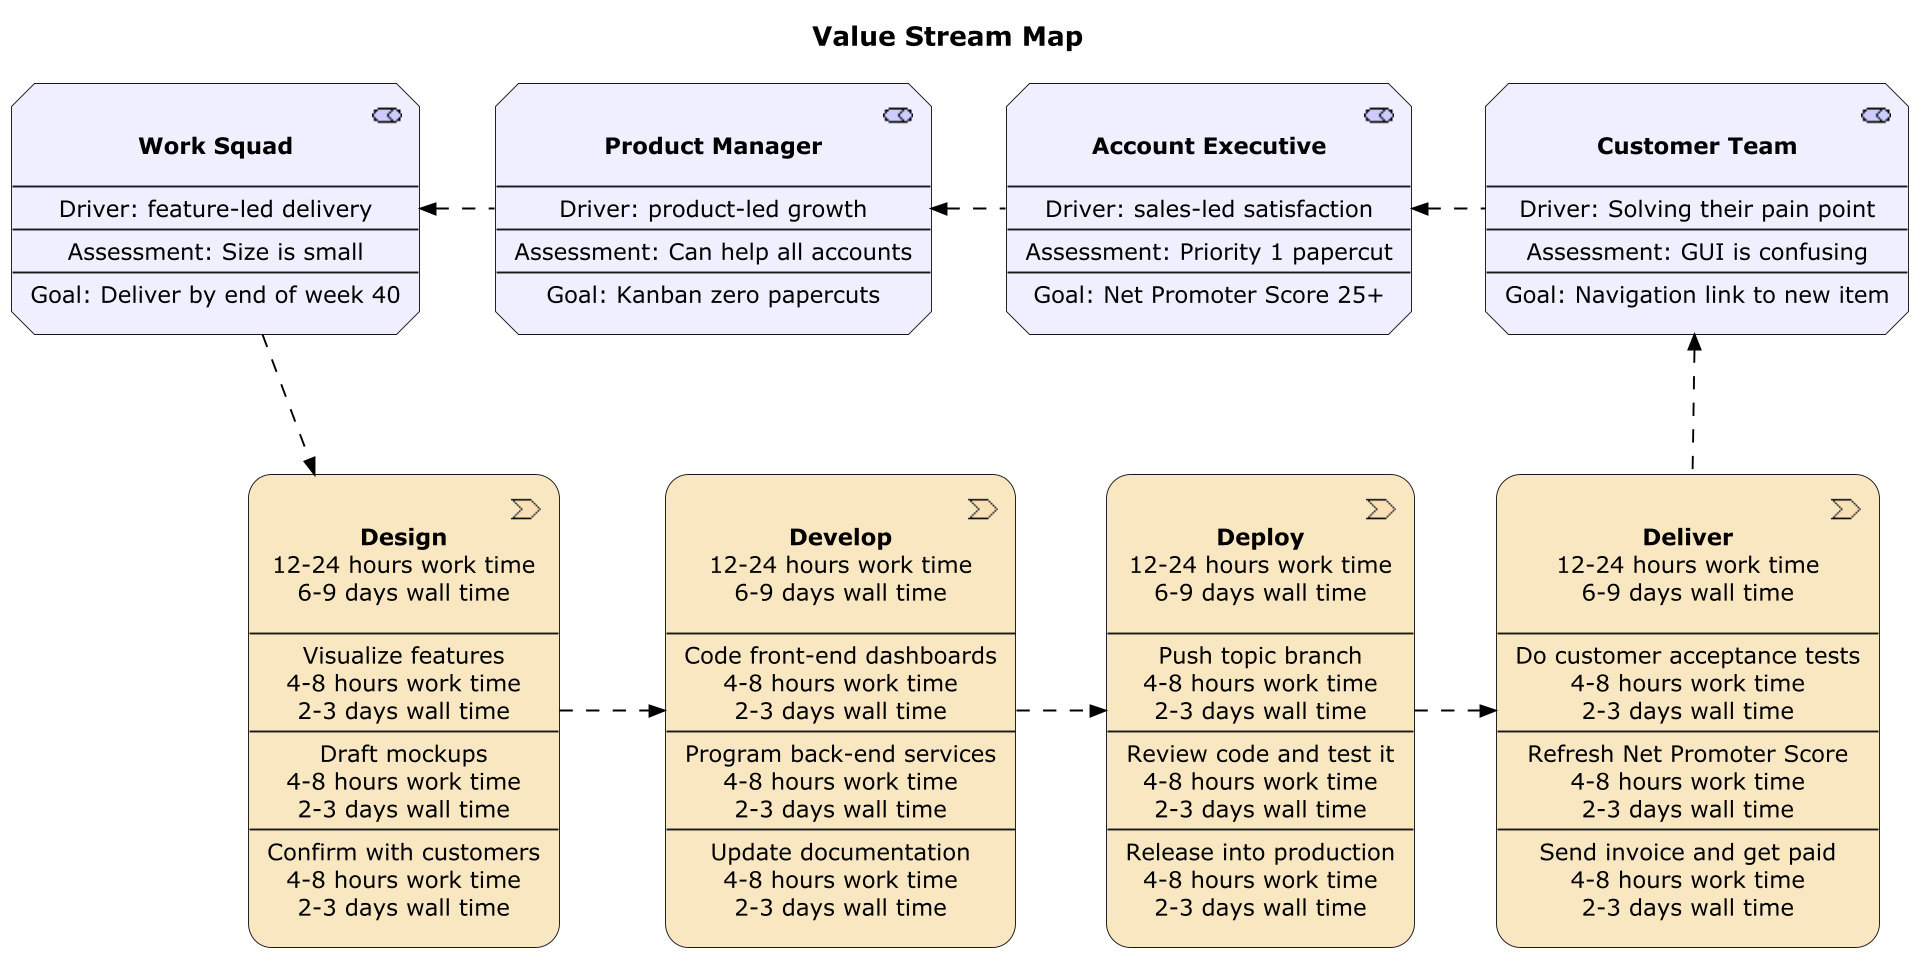

The diagram above was rendered by PlantUML. Its source (embedded in the PNG):
@startuml
scale 1920*1080
!include ../Archimate.puml

title Value Stream Map

Strategy_ValueStream(design, "**Design**\n12-24 hours work time\n6-9 days wall time\n\n--\nVisualize features\n4-8 hours work time\n2-3 days wall time\n--\nDraft mockups\n4-8 hours work time\n2-3 days wall time\n--\nConfirm with customers\n4-8 hours work time\n2-3 days wall time")
Strategy_ValueStream(develop, "**Develop**\n12-24 hours work time\n6-9 days wall time\n\n--\nCode front-end dashboards\n4-8 hours work time\n2-3 days wall time\n--\nProgram back-end services\n4-8 hours work time\n2-3 days wall time\n--\nUpdate documentation\n4-8 hours work time\n2-3 days wall time")
Strategy_ValueStream(deploy, "**Deploy**\n12-24 hours work time\n6-9 days wall time\n\n--\nPush topic branch\n4-8 hours work time\n2-3 days wall time\n--\nReview code and test it\n4-8 hours work time\n2-3 days wall time\n--\nRelease into production\n4-8 hours work time\n2-3 days wall time")
Strategy_ValueStream(deliver, "**Deliver**\n12-24 hours work time\n6-9 days wall time\n\n--\nDo customer acceptance tests\n4-8 hours work time\n2-3 days wall time\n--\nRefresh Net Promoter Score\n4-8 hours work time\n2-3 days wall time\n--\nSend invoice and get paid \n4-8 hours work time\n2-3 days wall time")

Rel_Flow_Right(design, develop)
Rel_Flow_Right(develop, deploy)
Rel_Flow_Right(deploy, deliver)

' If you prefer to see just the value stream steps,
' then you can comment out the following lines.

Motivation_Stakeholder(customer_team, "**Customer Team**\n\n--\nDriver: Solving their pain point\n--\nAssessment: GUI is confusing\n--\nGoal: Navigation link to new item")
Motivation_Stakeholder(account_executive, "**Account Executive**\n\n--\nDriver: sales-led satisfaction\n--\nAssessment: Priority 1 papercut\n--\nGoal: Net Promoter Score 25+")
Motivation_Stakeholder(product_manager, "**Product Manager**\n\n--\nDriver: product-led growth\n--\nAssessment: Can help all accounts\n--\nGoal: Kanban zero papercuts")
Motivation_Stakeholder(work_squad, "**Work Squad**\n\n--\nDriver: feature-led delivery\n--\nAssessment: Size is small\n--\nGoal: Deliver by end of week 40")

Rel_Flow_Left(customer_team, account_executive)
Rel_Flow_Left(account_executive, product_manager)
Rel_Flow_Left(product_manager, work_squad)

Rel_Flow_Down(work_squad, design)
Rel_Flow_Up(deliver, customer_team)

@enduml